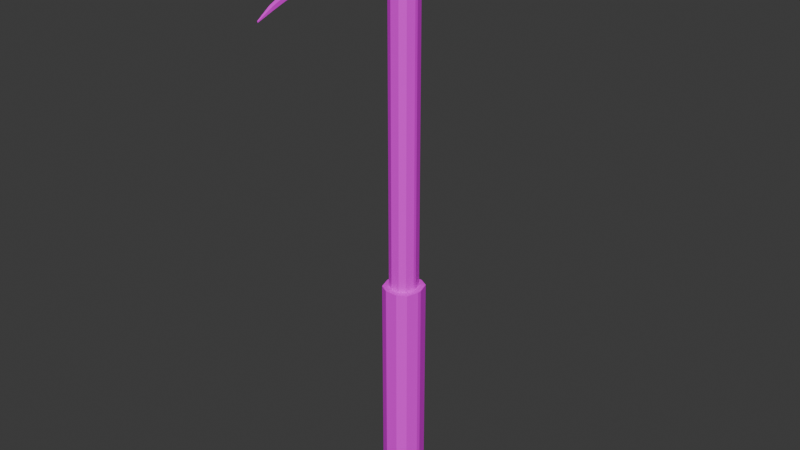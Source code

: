# Source: pick.blend  (saved by Blender 5.0.119; exported with 4.5.12 LTS)
import bpy
from mathutils import Matrix  # noqa: F401  (used for matrix-valued properties, if any)

bpy.ops.wm.read_factory_settings(use_empty=True)
scene = bpy.context.scene
scene.name = 'Scene'

# ---- collections
col_collection = bpy.data.collections.new('Collection'); scene.collection.children.link(col_collection)

# ---- images (referenced by path relative to the original .blend; pixels are not part of the script)
import os
ASSET_DIR = os.environ.get("B2B_ASSET_DIR", "")  # directory of the original .blend (textures are referenced by path, not embedded)
HERE = os.path.dirname(os.path.abspath(__file__))  # packed textures are extracted next to this script under _unpacked/

def load_image(name, relpath, width, height, colorspace="sRGB"):
    """Load a texture the original file referenced (path relative to the .blend, or extracted next to this script)."""
    p = next((c for c in (os.path.join(HERE, relpath), os.path.join(ASSET_DIR, relpath)) if relpath and os.path.exists(c)), "")
    if p:
        img = bpy.data.images.load(p, check_existing=True)
        img.name = name
    else:  # same state as the original file: an image datablock whose file is absent (Cycles renders it pink)
        img = bpy.data.images.new(name, width, height)
        img.source = "FILE"
        img.filepath = "//" + (relpath or name)
    img.colorspace_settings.name = colorspace
    return img
img_128_128_png = load_image('128_128.png', 'pallet/128_128.png', 1024, 1024, 'sRGB')

# ---- materials (node trees are filled in below, after node groups)
mat_pick = bpy.data.materials.new('pick')
mat_pick.alpha_threshold = 0.0
mat_pick.use_backface_culling_lightprobe_volume = False
mat_pick.roughness = 0.5
mat_pick.line_color = (0.0, 0.0, 0.0, 1.0)

# ---- material node trees
mat_pick.use_nodes = True; mat_pick.node_tree.nodes.clear()
_N = mat_pick.node_tree.nodes; _L = mat_pick.node_tree.links
n0 = _N.new('ShaderNodeOutputMaterial'); n0.name = 'Material Output'; n0.location = (200, 100)
n1 = _N.new('ShaderNodeBsdfPrincipled'); n1.name = 'Principled BSDF'; n1.location = (-200, 100)
n2 = _N.new('ShaderNodeTexImage'); n2.name = 'Image Texture'; n2.location = (-529, 144)
n2.image = img_128_128_png
_L.new(n1.outputs[0], n0.inputs[0])
_L.new(n2.outputs[0], n1.inputs[0])
n0.is_active_output = True

# ---- world
world_world = bpy.data.worlds.new('World'); scene.world = world_world
world_world.use_nodes = True; world_world.node_tree.nodes.clear()
_N = world_world.node_tree.nodes; _L = world_world.node_tree.links
n0 = _N.new('ShaderNodeOutputWorld'); n0.name = 'World Output'; n0.location = (200, 100)
n1 = _N.new('ShaderNodeBackground'); n1.name = 'Background'; n1.location = (-200, 100)
n1.inputs[0].default_value = (0.05088, 0.05088, 0.05088, 1.0)
_L.new(n1.outputs[0], n0.inputs[0])
n0.is_active_output = True
world_world.color = (0.05088, 0.05088, 0.05088)
world_world.sun_shadow_jitter_overblur = 0.0

# ---- meshes
me_cube = bpy.data.meshes.new('Cube')
me_cube.from_pydata([(0.2787, -0.2688, 2.959), (-0.2787, -0.2688, 2.959), (0.2787, 0.2886, 2.959), (-0.2787, 0.2886, 2.959), (-0.2787, -0.2688, 3.151), (-0.2787, -0.2688, 3.344), (-0.2787, 0.2886, 3.344), (-0.2787, 0.2886, 3.151), (0.2787, -0.2688, 3.151), (0.2787, -0.2688, 3.344), (0.2787, 0.2886, 3.344), (0.2787, 0.2886, 3.151), (-0.1932, 2.512, 2.967), (-0.1932, 2.512, 2.942), (0.1932, 2.512, 2.967), (0.1932, 2.512, 2.942), (0.07027, 0.2207, -1.871), (-0.07027, 0.2207, -1.871), (0.07027, -0.2009, 2.959), (-0.07027, -0.2009, 2.959), (-0.07027, -0.2009, -1.871), (0.07027, -0.2009, -1.871), (-0.07027, 0.2207, 2.959), (0.07027, 0.2207, 2.959), (0.1018, 0.3153, -1.871), (-0.1018, 0.3153, -1.871), (-0.1018, -0.2956, -1.871), (0.1018, -0.2956, -1.871), (0.1018, 0.3153, -5.128), (-0.1018, 0.3153, -5.128), (-0.1018, -0.2956, -5.128), (0.1018, -0.2956, -5.128), (0.0929, -0.2688, 2.959), (-0.0929, -0.2688, 2.959), (-0.0929, 0.2886, 2.959), (0.0929, 0.2886, 2.959), (-0.0929, 0.2886, 3.151), (0.0929, 0.2886, 3.151), (-0.0929, 0.2886, 3.344), (0.0929, 0.2886, 3.344), (0.1341, -0.2688, 3.144), (-0.1341, -0.2688, 3.144), (0.1341, -0.2688, 3.351), (-0.1341, -0.2688, 3.351), (-0.06513, 2.512, 2.942), (0.06513, 2.512, 2.942), (-0.06513, 2.512, 2.967), (0.06513, 2.512, 2.967), (0.007365, -2.68, 2.883), (-0.007365, -2.68, 2.883), (0.007365, -2.68, 2.898), (-0.007365, -2.68, 2.898), (-0.1235, -0.488, 3.343), (-0.1129, -0.7071, 3.336), (-0.1024, -0.9263, 3.33), (-0.09179, -1.145, 3.31), (-0.08122, -1.365, 3.283), (-0.07064, -1.584, 3.252), (-0.06007, -1.803, 3.216), (-0.04949, -2.022, 3.173), (-0.03892, -2.241, 3.119), (-0.02835, -2.46, 3.027), (0.02835, -2.46, 3.027), (0.03892, -2.241, 3.119), (0.04949, -2.022, 3.173), (0.06007, -1.803, 3.216), (0.07064, -1.584, 3.252), (0.08122, -1.365, 3.283), (0.09179, -1.145, 3.31), (0.1024, -0.9263, 3.33), (0.1129, -0.7071, 3.336), (0.1235, -0.488, 3.343), (0.1235, -0.488, 3.152), (0.1129, -0.7071, 3.163), (0.1024, -0.9263, 3.18), (0.09179, -1.145, 3.18), (0.08122, -1.365, 3.171), (0.07064, -1.584, 3.154), (0.06007, -1.803, 3.129), (0.04949, -2.022, 3.098), (0.03892, -2.241, 3.054), (0.02835, -2.46, 2.975), (-0.02835, -2.46, 2.975), (-0.03892, -2.241, 3.054), (-0.04949, -2.022, 3.098), (-0.06007, -1.803, 3.129), (-0.07064, -1.584, 3.154), (-0.08122, -1.365, 3.171), (-0.09179, -1.145, 3.18), (-0.1024, -0.9263, 3.18), (-0.1129, -0.7071, 3.163), (-0.1235, -0.488, 3.152), (0.2787, 0.5665, 3.322), (0.2748, 0.8444, 3.282), (0.263, 1.122, 3.233), (0.2463, 1.4, 3.185), (0.2279, 1.678, 3.136), (0.2108, 1.956, 3.087), (0.1981, 2.234, 3.03), (-0.1981, 2.234, 3.03), (-0.2108, 1.956, 3.087), (-0.2279, 1.678, 3.136), (-0.2463, 1.4, 3.185), (-0.263, 1.122, 3.233), (-0.2748, 0.8444, 3.283), (-0.2787, 0.5665, 3.322), (0.2787, 0.5665, 3.151), (0.2741, 0.8444, 3.132), (0.262, 1.122, 3.103), (0.2453, 1.4, 3.077), (0.227, 1.678, 3.049), (0.2102, 1.956, 3.021), (0.1979, 2.234, 2.985), (-0.1979, 2.234, 2.985), (-0.2102, 1.956, 3.021), (-0.227, 1.678, 3.049), (-0.2453, 1.4, 3.077), (-0.262, 1.122, 3.103), (-0.2741, 0.8444, 3.132), (-0.2787, 0.5665, 3.151), (0.0929, 0.5665, 3.151), (0.09148, 0.8444, 3.132), (0.08754, 1.122, 3.103), (0.08208, 1.4, 3.077), (0.07611, 1.678, 3.049), (0.07063, 1.956, 3.021), (0.06663, 2.234, 2.985), (-0.0929, 0.5665, 3.151), (-0.09148, 0.8444, 3.132), (-0.08754, 1.122, 3.103), (-0.08208, 1.4, 3.077), (-0.07611, 1.678, 3.049), (-0.07063, 1.956, 3.021), (-0.06663, 2.234, 2.985), (-0.0929, 0.5665, 3.322), (-0.09169, 0.8444, 3.282), (-0.08786, 1.122, 3.233), (-0.08242, 1.4, 3.185), (-0.07639, 1.678, 3.136), (-0.07081, 1.956, 3.087), (-0.0667, 2.234, 3.03), (0.0929, 0.5665, 3.322), (0.09169, 0.8444, 3.282), (0.08786, 1.122, 3.233), (0.08242, 1.4, 3.185), (0.07639, 1.678, 3.136), (0.07081, 1.956, 3.087), (0.0667, 2.234, 3.03), (0.2108, 0.03528, 2.959), (0.07027, 0.2207, 2.959), (0.2787, 0.2886, 2.959), (0.1696, 0.1664, 2.959), (0.07027, 0.2207, -1.871), (0.2108, 0.03528, -1.871), (0.1696, 0.1664, -1.871), (0.07027, -0.2009, 2.959), (0.2108, -0.01552, 2.959), (0.2787, -0.2688, 2.959), (0.1696, -0.1466, 2.959), (0.2108, -0.01552, -1.871), (0.07027, -0.2009, -1.871), (0.1696, -0.1466, -1.871), (-0.07027, 0.2207, 2.959), (-0.2108, 0.03528, 2.959), (-0.2787, 0.2886, 2.959), (-0.1696, 0.1664, 2.959), (-0.2108, 0.03528, -1.871), (-0.07027, 0.2207, -1.871), (-0.1696, 0.1664, -1.871), (-0.2108, -0.01552, 2.959), (-0.07027, -0.2009, 2.959), (-0.2787, -0.2688, 2.959), (-0.1696, -0.1466, 2.959), (-0.07027, -0.2009, -1.871), (-0.2108, -0.01552, -1.871), (-0.1696, -0.1466, -1.871), (-0.1018, 0.3153, -1.871), (-0.3055, 0.0434, -1.871), (-0.2458, 0.2357, -1.871), (-0.3055, -0.02365, -1.871), (-0.1018, -0.2956, -1.871), (-0.2458, -0.2159, -1.871), (0.3055, 0.0434, -1.871), (0.1018, 0.3153, -1.871), (0.2458, 0.2357, -1.871), (0.1018, -0.2956, -1.871), (0.3055, -0.02365, -1.871), (0.2458, -0.2159, -1.871), (-0.3055, 0.0434, -5.128), (-0.1018, 0.3153, -5.128), (-0.2458, 0.2357, -5.128), (-0.1018, -0.2956, -5.128), (-0.3055, -0.02365, -5.128), (-0.2458, -0.2159, -5.128), (0.1018, 0.3153, -5.128), (0.3055, 0.0434, -5.128), (0.2458, 0.2357, -5.128), (0.3055, -0.02365, -5.128), (0.1018, -0.2956, -5.128), (0.2458, -0.2159, -5.128), (0.1506, -0.1408, 3.536), (0.2787, -0.2688, 3.408), (0.2412, -0.2313, 3.498), (-0.1506, -0.1408, 3.536), (-0.2787, -0.2688, 3.408), (-0.2412, -0.2313, 3.498), (0.2787, 0.2886, 3.408), (0.1506, 0.1605, 3.536), (0.2412, 0.2511, 3.498), (-0.1506, 0.1605, 3.536), (-0.2787, 0.2886, 3.408), (-0.2412, 0.2511, 3.498), (0.0929, -0.2688, 3.408), (0.0929, -0.1408, 3.536), (0.0929, -0.2313, 3.498), (-0.0929, -0.1408, 3.536), (-0.0929, -0.2688, 3.408), (-0.0929, -0.2313, 3.498), (-0.0929, 0.2886, 3.408), (-0.0929, 0.1605, 3.536), (-0.0929, 0.2511, 3.498), (0.0929, 0.1605, 3.536), (0.0929, 0.2886, 3.408), (0.0929, 0.2511, 3.498)], [], [(147, 98, 14, 47), (41, 43, 5, 4, 1, 33, 32, 0, 8, 9, 42, 40), (44, 13, 12, 46), (98, 112, 15, 14), (113, 99, 12, 13), (133, 113, 13, 44), (112, 126, 45, 15), (126, 133, 44, 45), (15, 45, 47, 14), (45, 44, 46, 47), (62, 61, 51, 50), (99, 140, 46, 12), (140, 147, 47, 46), (34, 3, 7, 36, 37, 11, 2, 35), (23, 22, 34, 35), (29, 28, 31, 30), (21, 20, 26, 27), (19, 18, 32, 33), (49, 48, 50, 51), (82, 81, 48, 49), (61, 82, 49, 51), (81, 62, 50, 48), (40, 42, 71, 72), (72, 71, 70, 73), (73, 70, 69, 74), (74, 69, 68, 75), (75, 68, 67, 76), (76, 67, 66, 77), (77, 66, 65, 78), (78, 65, 64, 79), (79, 64, 63, 80), (80, 63, 62, 81), (43, 41, 91, 52), (52, 91, 90, 53), (53, 90, 89, 54), (54, 89, 88, 55), (55, 88, 87, 56), (56, 87, 86, 57), (57, 86, 85, 58), (58, 85, 84, 59), (59, 84, 83, 60), (60, 83, 82, 61), (41, 40, 72, 91), (91, 72, 73, 90), (90, 73, 74, 89), (89, 74, 75, 88), (88, 75, 76, 87), (87, 76, 77, 86), (86, 77, 78, 85), (85, 78, 79, 84), (84, 79, 80, 83), (83, 80, 81, 82), (42, 43, 52, 71), (71, 52, 53, 70), (70, 53, 54, 69), (69, 54, 55, 68), (68, 55, 56, 67), (67, 56, 57, 66), (66, 57, 58, 65), (65, 58, 59, 64), (64, 59, 60, 63), (63, 60, 61, 62), (38, 39, 141, 134), (134, 141, 142, 135), (135, 142, 143, 136), (136, 143, 144, 137), (137, 144, 145, 138), (138, 145, 146, 139), (139, 146, 147, 140), (6, 38, 134, 105), (105, 134, 135, 104), (104, 135, 136, 103), (103, 136, 137, 102), (102, 137, 138, 101), (101, 138, 139, 100), (100, 139, 140, 99), (37, 36, 127, 120), (120, 127, 128, 121), (121, 128, 129, 122), (122, 129, 130, 123), (123, 130, 131, 124), (124, 131, 132, 125), (125, 132, 133, 126), (11, 37, 120, 106), (106, 120, 121, 107), (107, 121, 122, 108), (108, 122, 123, 109), (109, 123, 124, 110), (110, 124, 125, 111), (111, 125, 126, 112), (36, 7, 119, 127), (127, 119, 118, 128), (128, 118, 117, 129), (129, 117, 116, 130), (130, 116, 115, 131), (131, 115, 114, 132), (132, 114, 113, 133), (7, 6, 105, 119), (119, 105, 104, 118), (118, 104, 103, 117), (117, 103, 102, 116), (116, 102, 101, 115), (115, 101, 100, 114), (114, 100, 99, 113), (10, 11, 106, 92), (92, 106, 107, 93), (93, 107, 108, 94), (94, 108, 109, 95), (95, 109, 110, 96), (96, 110, 111, 97), (97, 111, 112, 98), (39, 10, 92, 141), (141, 92, 93, 142), (142, 93, 94, 143), (143, 94, 95, 144), (144, 95, 96, 145), (145, 96, 97, 146), (146, 97, 98, 147), (148, 151, 150), (151, 149, 150), (155, 158, 157), (158, 156, 157), (162, 165, 164), (165, 163, 164), (169, 172, 171), (172, 170, 171), (148, 153, 154, 151), (151, 154, 152, 149), (173, 170, 172, 175), (175, 172, 169, 174), (155, 160, 161, 158), (158, 161, 159, 156), (162, 167, 168, 165), (165, 168, 166, 163), (23, 149, 152, 16, 17, 167, 162, 22), (153, 148, 156, 159), (150, 149, 23, 35, 2), (157, 156, 148, 150, 2, 0), (19, 170, 173, 20, 21, 160, 155, 18), (18, 155, 157, 0, 32), (174, 169, 163, 166), (164, 163, 169, 171, 1, 3), (22, 162, 164, 3, 34), (171, 170, 19, 33, 1), (185, 198, 199, 187), (187, 199, 197, 186), (194, 183, 184, 196), (196, 184, 182, 195), (188, 177, 178, 190), (190, 178, 176, 189), (179, 192, 193, 181), (181, 193, 191, 180), (166, 168, 167, 17, 16, 152, 154, 153, 159, 161, 160, 21, 27, 185, 187, 186, 182, 184, 183, 24, 25, 176, 178, 177, 179, 181, 180, 26, 20, 173, 175, 174), (24, 183, 194, 28, 29, 189, 176, 25), (179, 177, 188, 192), (26, 180, 191, 30, 31, 198, 185, 27), (182, 186, 197, 195), (188, 190, 189, 29, 30, 191, 193, 192), (28, 194, 196, 195, 197, 199, 198, 31), (215, 203, 205, 217), (217, 205, 204, 216), (207, 200, 202, 208), (208, 202, 201, 206), (203, 209, 211, 205), (205, 211, 210, 204), (221, 207, 208, 223), (223, 208, 206, 222), (200, 213, 214, 202), (202, 214, 212, 201), (213, 215, 217, 214), (214, 217, 216, 212), (209, 219, 220, 211), (211, 220, 218, 210), (219, 221, 223, 220), (220, 223, 222, 218), (219, 209, 203, 215, 213, 200, 207, 221), (10, 206, 201, 9, 8, 0, 2, 11), (42, 9, 201, 212, 216, 204, 5, 43), (5, 204, 210, 6, 7, 3, 1, 4), (38, 6, 210, 218, 222, 206, 10, 39)])
_uv = me_cube.uv_layers.new(name='UVMap')
_uv.uv.foreach_set('vector', [0.6963, 0.714, 0.7001, 0.714, 0.7, 0.7176, 0.6963, 0.7176, 0.7392, 0.6966, 0.7362, 0.6966, 0.7363, 0.6929, 0.7391, 0.6929, 0.7419, 0.6929, 0.7419, 0.6976, 0.7419, 0.7024, 0.7419, 0.7071, 0.7391, 0.7071, 0.7363, 0.7071, 0.7362, 0.7034, 0.7392, 0.7034, 0.707, 0.6973, 0.7057, 0.6973, 0.7057, 0.6968, 0.707, 0.6968, 0.6778, 0.7119, 0.6784, 0.7119, 0.679, 0.719, 0.6787, 0.719, 0.6796, 0.7119, 0.6803, 0.7119, 0.6794, 0.719, 0.679, 0.719, 0.7125, 0.6723, 0.7163, 0.6723, 0.7162, 0.6759, 0.7125, 0.6759, 0.7048, 0.6723, 0.7086, 0.6723, 0.7087, 0.6759, 0.705, 0.6759, 0.7086, 0.6723, 0.7125, 0.6723, 0.7125, 0.6759, 0.7087, 0.6759, 0.7095, 0.6973, 0.7083, 0.6973, 0.7083, 0.6968, 0.7095, 0.6968, 0.7083, 0.6973, 0.707, 0.6973, 0.707, 0.6968, 0.7083, 0.6968, 0.7234, 0.6502, 0.7217, 0.6502, 0.7224, 0.6475, 0.7228, 0.6475, 0.6886, 0.714, 0.6924, 0.714, 0.6925, 0.7176, 0.6888, 0.7176, 0.6924, 0.714, 0.6963, 0.714, 0.6963, 0.7176, 0.6925, 0.7176, 0.7168, 0.701, 0.715, 0.701, 0.715, 0.6968, 0.7168, 0.6968, 0.7186, 0.6968, 0.7204, 0.6968, 0.7204, 0.701, 0.7186, 0.701, 0.7411, 0.6875, 0.7411, 0.684, 0.7421, 0.6834, 0.7421, 0.6881, 0.2427, 0.5775, 0.2427, 0.5824, 0.2342, 0.5824, 0.2342, 0.5775, 0.2414, 0.5965, 0.2414, 0.5931, 0.2427, 0.5924, 0.2427, 0.5973, 0.735, 0.684, 0.735, 0.6875, 0.734, 0.6881, 0.734, 0.6834, 0.7431, 0.6981, 0.7431, 0.6985, 0.7429, 0.6985, 0.7429, 0.6981, 0.6959, 0.6501, 0.6942, 0.6501, 0.6949, 0.6473, 0.6953, 0.6473, 0.7285, 0.7036, 0.7293, 0.7036, 0.7303, 0.7092, 0.73, 0.7092, 0.7312, 0.7036, 0.732, 0.7036, 0.7305, 0.7092, 0.7303, 0.7092, 0.7303, 0.6476, 0.7333, 0.6475, 0.7335, 0.6531, 0.7307, 0.6532, 0.7307, 0.6532, 0.7335, 0.6531, 0.7337, 0.6586, 0.7312, 0.6588, 0.7312, 0.6588, 0.7337, 0.6586, 0.734, 0.6642, 0.7318, 0.6643, 0.7318, 0.6643, 0.734, 0.6642, 0.734, 0.6698, 0.7322, 0.6699, 0.7322, 0.6699, 0.734, 0.6698, 0.734, 0.6754, 0.7324, 0.6755, 0.7324, 0.6755, 0.734, 0.6754, 0.7339, 0.6811, 0.7325, 0.6811, 0.7325, 0.6811, 0.7339, 0.6811, 0.7337, 0.6867, 0.7325, 0.6867, 0.7325, 0.6867, 0.7337, 0.6867, 0.7334, 0.6923, 0.7323, 0.6923, 0.7323, 0.6923, 0.7334, 0.6923, 0.733, 0.6979, 0.732, 0.698, 0.732, 0.698, 0.733, 0.6979, 0.732, 0.7036, 0.7312, 0.7036, 0.7273, 0.6475, 0.7303, 0.6476, 0.7298, 0.6532, 0.727, 0.6531, 0.727, 0.6531, 0.7298, 0.6532, 0.7293, 0.6588, 0.7268, 0.6586, 0.7268, 0.6586, 0.7293, 0.6588, 0.7287, 0.6643, 0.7265, 0.6642, 0.7265, 0.6642, 0.7287, 0.6643, 0.7283, 0.6699, 0.7265, 0.6698, 0.7265, 0.6698, 0.7283, 0.6699, 0.7281, 0.6755, 0.7265, 0.6754, 0.7265, 0.6754, 0.7281, 0.6755, 0.728, 0.6811, 0.7266, 0.6811, 0.7266, 0.6811, 0.728, 0.6811, 0.7281, 0.6867, 0.7268, 0.6867, 0.7268, 0.6867, 0.7281, 0.6867, 0.7282, 0.6923, 0.7271, 0.6923, 0.7271, 0.6923, 0.7282, 0.6923, 0.7285, 0.698, 0.7275, 0.6979, 0.7275, 0.6979, 0.7285, 0.698, 0.7293, 0.7036, 0.7285, 0.7036, 0.699, 0.678, 0.6912, 0.678, 0.6915, 0.6752, 0.6987, 0.6752, 0.6987, 0.6752, 0.6915, 0.6752, 0.6918, 0.6724, 0.6984, 0.6724, 0.6984, 0.6724, 0.6918, 0.6724, 0.6921, 0.6696, 0.698, 0.6696, 0.698, 0.6696, 0.6921, 0.6696, 0.6924, 0.6668, 0.6977, 0.6668, 0.6977, 0.6668, 0.6924, 0.6668, 0.6927, 0.664, 0.6974, 0.664, 0.6974, 0.664, 0.6927, 0.664, 0.693, 0.6612, 0.6971, 0.6612, 0.6971, 0.6612, 0.693, 0.6612, 0.6933, 0.6585, 0.6968, 0.6585, 0.6968, 0.6585, 0.6933, 0.6585, 0.6936, 0.6557, 0.6965, 0.6557, 0.6965, 0.6557, 0.6936, 0.6557, 0.6939, 0.6529, 0.6962, 0.6529, 0.6962, 0.6529, 0.6939, 0.6529, 0.6942, 0.6501, 0.6959, 0.6501, 0.7265, 0.6779, 0.7187, 0.6779, 0.719, 0.6751, 0.7262, 0.6751, 0.7262, 0.6751, 0.719, 0.6751, 0.7193, 0.6723, 0.7259, 0.6723, 0.7259, 0.6723, 0.7193, 0.6723, 0.7196, 0.6696, 0.7255, 0.6696, 0.7255, 0.6696, 0.7196, 0.6696, 0.7199, 0.6668, 0.7252, 0.6668, 0.7252, 0.6668, 0.7199, 0.6668, 0.7202, 0.664, 0.7249, 0.664, 0.7249, 0.664, 0.7202, 0.664, 0.7205, 0.6612, 0.7246, 0.6612, 0.7246, 0.6612, 0.7205, 0.6612, 0.7208, 0.6584, 0.7243, 0.6584, 0.7243, 0.6584, 0.7208, 0.6584, 0.7211, 0.6557, 0.724, 0.6557, 0.724, 0.6557, 0.7211, 0.6557, 0.7214, 0.6529, 0.7237, 0.6529, 0.7237, 0.6529, 0.7214, 0.6529, 0.7217, 0.6502, 0.7234, 0.6502, 0.6917, 0.689, 0.6971, 0.689, 0.6971, 0.6926, 0.6917, 0.6926, 0.6917, 0.6926, 0.6971, 0.6926, 0.6971, 0.6961, 0.6917, 0.6961, 0.6917, 0.6961, 0.6971, 0.6961, 0.6969, 0.6997, 0.6918, 0.6997, 0.6918, 0.6997, 0.6969, 0.6997, 0.6968, 0.7033, 0.692, 0.7033, 0.692, 0.7033, 0.6968, 0.7033, 0.6966, 0.7069, 0.6922, 0.7069, 0.6922, 0.7069, 0.6966, 0.7069, 0.6964, 0.7104, 0.6923, 0.7104, 0.6923, 0.7104, 0.6964, 0.7104, 0.6963, 0.714, 0.6924, 0.714, 0.6863, 0.689, 0.6917, 0.689, 0.6917, 0.6926, 0.6863, 0.6926, 0.6863, 0.6926, 0.6917, 0.6926, 0.6917, 0.6961, 0.6864, 0.6961, 0.6864, 0.6961, 0.6917, 0.6961, 0.6918, 0.6997, 0.6867, 0.6997, 0.6867, 0.6997, 0.6918, 0.6997, 0.692, 0.7033, 0.6872, 0.7033, 0.6872, 0.7033, 0.692, 0.7033, 0.6922, 0.7069, 0.6878, 0.7069, 0.6878, 0.7069, 0.6922, 0.7069, 0.6923, 0.7104, 0.6883, 0.7104, 0.6883, 0.7104, 0.6923, 0.7104, 0.6924, 0.714, 0.6886, 0.714, 0.7079, 0.6475, 0.7133, 0.6475, 0.7133, 0.651, 0.7079, 0.651, 0.7079, 0.651, 0.7133, 0.651, 0.7132, 0.6546, 0.7079, 0.6546, 0.7079, 0.6546, 0.7132, 0.6546, 0.7131, 0.6581, 0.708, 0.6581, 0.708, 0.6581, 0.7131, 0.6581, 0.713, 0.6617, 0.7082, 0.6617, 0.7082, 0.6617, 0.713, 0.6617, 0.7128, 0.6652, 0.7084, 0.6652, 0.7084, 0.6652, 0.7128, 0.6652, 0.7126, 0.6688, 0.7085, 0.6688, 0.7085, 0.6688, 0.7126, 0.6688, 0.7125, 0.6723, 0.7086, 0.6723, 0.7025, 0.6475, 0.7079, 0.6475, 0.7079, 0.651, 0.7025, 0.651, 0.7025, 0.651, 0.7079, 0.651, 0.7079, 0.6546, 0.7026, 0.6546, 0.7026, 0.6546, 0.7079, 0.6546, 0.708, 0.6581, 0.703, 0.6581, 0.703, 0.6581, 0.708, 0.6581, 0.7082, 0.6617, 0.7035, 0.6617, 0.7035, 0.6617, 0.7082, 0.6617, 0.7084, 0.6652, 0.704, 0.6652, 0.704, 0.6652, 0.7084, 0.6652, 0.7085, 0.6688, 0.7045, 0.6688, 0.7045, 0.6688, 0.7085, 0.6688, 0.7086, 0.6723, 0.7048, 0.6723, 0.7133, 0.6475, 0.7187, 0.6475, 0.7187, 0.651, 0.7133, 0.651, 0.7133, 0.651, 0.7187, 0.651, 0.7185, 0.6546, 0.7132, 0.6546, 0.7132, 0.6546, 0.7185, 0.6546, 0.7182, 0.6581, 0.7131, 0.6581, 0.7131, 0.6581, 0.7182, 0.6581, 0.7177, 0.6617, 0.713, 0.6617, 0.713, 0.6617, 0.7177, 0.6617, 0.7172, 0.6652, 0.7128, 0.6652, 0.7128, 0.6652, 0.7172, 0.6652, 0.7167, 0.6688, 0.7126, 0.6688, 0.7126, 0.6688, 0.7167, 0.6688, 0.7163, 0.6723, 0.7125, 0.6723, 0.6819, 0.6622, 0.6847, 0.6622, 0.6844, 0.6693, 0.6819, 0.6693, 0.6819, 0.6693, 0.6844, 0.6693, 0.6838, 0.6764, 0.6816, 0.6764, 0.6816, 0.6764, 0.6838, 0.6764, 0.6831, 0.6835, 0.6812, 0.6835, 0.6812, 0.6835, 0.6831, 0.6835, 0.6825, 0.6906, 0.6809, 0.6906, 0.6809, 0.6906, 0.6825, 0.6906, 0.6818, 0.6977, 0.6805, 0.6977, 0.6805, 0.6977, 0.6818, 0.6977, 0.6811, 0.7048, 0.6801, 0.7048, 0.6801, 0.7048, 0.6811, 0.7048, 0.6803, 0.7119, 0.6796, 0.7119, 0.6734, 0.6622, 0.6762, 0.6622, 0.6762, 0.6693, 0.6737, 0.6693, 0.6737, 0.6693, 0.6762, 0.6693, 0.6764, 0.6764, 0.6742, 0.6764, 0.6742, 0.6764, 0.6764, 0.6764, 0.6768, 0.6835, 0.6749, 0.6835, 0.6749, 0.6835, 0.6768, 0.6835, 0.6772, 0.6906, 0.6756, 0.6906, 0.6756, 0.6906, 0.6772, 0.6906, 0.6775, 0.6977, 0.6763, 0.6977, 0.6763, 0.6977, 0.6775, 0.6977, 0.6779, 0.7048, 0.677, 0.7048, 0.677, 0.7048, 0.6779, 0.7048, 0.6784, 0.7119, 0.6778, 0.7119, 0.6971, 0.689, 0.7025, 0.689, 0.7025, 0.6926, 0.6971, 0.6926, 0.6971, 0.6926, 0.7025, 0.6926, 0.7024, 0.6961, 0.6971, 0.6961, 0.6971, 0.6961, 0.7024, 0.6961, 0.702, 0.6997, 0.6969, 0.6997, 0.6969, 0.6997, 0.702, 0.6997, 0.7015, 0.7033, 0.6968, 0.7033, 0.6968, 0.7033, 0.7015, 0.7033, 0.701, 0.7069, 0.6966, 0.7069, 0.6966, 0.7069, 0.701, 0.7069, 0.7005, 0.7104, 0.6964, 0.7104, 0.6964, 0.7104, 0.7005, 0.7104, 0.7001, 0.714, 0.6963, 0.714, 0.7385, 0.6911, 0.7404, 0.6901, 0.7421, 0.6929, 0.7404, 0.6901, 0.7411, 0.6875, 0.7421, 0.6929, 0.735, 0.6875, 0.7358, 0.6901, 0.734, 0.6929, 0.7358, 0.6901, 0.7377, 0.6911, 0.734, 0.6929, 0.7411, 0.684, 0.7404, 0.6814, 0.7421, 0.6786, 0.7404, 0.6814, 0.7385, 0.6804, 0.7421, 0.6786, 0.7377, 0.6804, 0.7358, 0.6814, 0.734, 0.6786, 0.7358, 0.6814, 0.735, 0.684, 0.734, 0.6786, 0.3817, 0.7348, 0.3817, 0.8038, 0.3775, 0.8038, 0.3775, 0.7348, 0.3631, 0.7354, 0.3631, 0.8041, 0.3599, 0.8042, 0.3599, 0.7355, 0.3709, 0.8041, 0.3709, 0.7355, 0.3741, 0.7354, 0.3741, 0.804, 0.3876, 0.8038, 0.3876, 0.7348, 0.3919, 0.7348, 0.3919, 0.8038, 0.3663, 0.7355, 0.3663, 0.8041, 0.3631, 0.804, 0.3631, 0.7354, 0.3876, 0.7348, 0.3876, 0.8038, 0.3834, 0.8038, 0.3834, 0.7348, 0.3553, 0.7355, 0.3553, 0.8042, 0.3521, 0.8041, 0.3521, 0.7354, 0.3978, 0.7348, 0.3978, 0.8038, 0.3936, 0.8038, 0.3936, 0.7348, 0.3599, 0.7355, 0.3599, 0.7355, 0.3599, 0.8042, 0.3599, 0.8042, 0.3553, 0.8042, 0.3553, 0.8042, 0.3553, 0.7355, 0.3553, 0.7355, 0.3817, 0.8038, 0.3817, 0.7348, 0.3834, 0.7348, 0.3834, 0.8038, 0.7421, 0.6929, 0.7411, 0.6875, 0.7411, 0.6875, 0.7421, 0.6881, 0.7421, 0.6929, 0.734, 0.6929, 0.7377, 0.6911, 0.7385, 0.6911, 0.7421, 0.6929, 0.7421, 0.6929, 0.734, 0.6929, 0.3709, 0.7355, 0.3709, 0.7355, 0.3709, 0.8041, 0.3709, 0.8041, 0.3663, 0.8041, 0.3663, 0.8041, 0.3663, 0.7355, 0.3663, 0.7355, 0.735, 0.6875, 0.735, 0.6875, 0.734, 0.6929, 0.734, 0.6929, 0.734, 0.6881, 0.3919, 0.8038, 0.3919, 0.7348, 0.3936, 0.7348, 0.3936, 0.8038, 0.7421, 0.6786, 0.7385, 0.6804, 0.7377, 0.6804, 0.734, 0.6786, 0.734, 0.6786, 0.7421, 0.6786, 0.7411, 0.684, 0.7411, 0.684, 0.7421, 0.6786, 0.7421, 0.6786, 0.7421, 0.6834, 0.734, 0.6786, 0.735, 0.684, 0.735, 0.684, 0.734, 0.6834, 0.734, 0.6786, 0.1963, 0.5664, 0.1963, 0.6059, 0.1923, 0.6058, 0.1923, 0.5663, 0.2198, 0.5663, 0.2198, 0.606, 0.2144, 0.606, 0.2144, 0.5664, 0.1883, 0.6059, 0.1883, 0.5664, 0.1923, 0.5663, 0.1923, 0.6059, 0.2072, 0.606, 0.2072, 0.5663, 0.2126, 0.5664, 0.2126, 0.606, 0.227, 0.606, 0.227, 0.5664, 0.2323, 0.5663, 0.2323, 0.606, 0.1787, 0.6059, 0.1787, 0.5663, 0.1827, 0.5664, 0.1827, 0.6059, 0.2251, 0.5664, 0.2251, 0.606, 0.2198, 0.606, 0.2198, 0.5663, 0.2059, 0.5663, 0.2059, 0.6058, 0.2019, 0.6059, 0.2019, 0.5664, 0.2381, 0.5897, 0.2363, 0.5907, 0.2356, 0.5931, 0.2356, 0.5931, 0.2356, 0.5965, 0.2356, 0.5965, 0.2363, 0.599, 0.2381, 0.6, 0.2388, 0.6, 0.2406, 0.599, 0.2414, 0.5965, 0.2414, 0.5965, 0.2427, 0.5973, 0.2427, 0.5973, 0.2416, 0.6008, 0.2389, 0.6023, 0.238, 0.6023, 0.2353, 0.6008, 0.2342, 0.5973, 0.2342, 0.5973, 0.2342, 0.5924, 0.2342, 0.5924, 0.2353, 0.5888, 0.238, 0.5874, 0.2389, 0.5874, 0.2416, 0.5888, 0.2427, 0.5924, 0.2427, 0.5924, 0.2414, 0.5931, 0.2414, 0.5931, 0.2406, 0.5907, 0.2388, 0.5897, 0.1883, 0.5664, 0.1883, 0.5664, 0.1883, 0.6059, 0.1883, 0.6059, 0.1827, 0.6059, 0.1827, 0.6059, 0.1827, 0.5664, 0.1827, 0.5664, 0.2251, 0.5664, 0.227, 0.5664, 0.227, 0.606, 0.2251, 0.606, 0.2019, 0.5664, 0.2019, 0.5664, 0.2019, 0.6059, 0.2019, 0.6059, 0.1963, 0.6059, 0.1963, 0.6059, 0.1963, 0.5664, 0.1963, 0.5664, 0.2126, 0.5664, 0.2144, 0.5664, 0.2144, 0.606, 0.2126, 0.606, 0.2389, 0.5725, 0.2416, 0.574, 0.2427, 0.5775, 0.2427, 0.5775, 0.2342, 0.5775, 0.2342, 0.5775, 0.2353, 0.574, 0.238, 0.5725, 0.2427, 0.5824, 0.2427, 0.5824, 0.2416, 0.5859, 0.2389, 0.5874, 0.238, 0.5874, 0.2353, 0.5859, 0.2342, 0.5824, 0.2342, 0.5824, 0.7237, 0.7055, 0.7243, 0.7055, 0.7252, 0.7075, 0.7237, 0.7075, 0.734, 0.6976, 0.734, 0.6938, 0.7354, 0.6929, 0.7354, 0.6976, 0.7213, 0.6988, 0.7213, 0.7055, 0.7204, 0.7075, 0.7204, 0.6968, 0.6711, 0.6613, 0.6712, 0.6489, 0.6725, 0.648, 0.6725, 0.6622, 0.7243, 0.7055, 0.7243, 0.6988, 0.7252, 0.6968, 0.7252, 0.7075, 0.6869, 0.6489, 0.6869, 0.6613, 0.6856, 0.6622, 0.6855, 0.648, 0.7219, 0.6988, 0.7213, 0.6988, 0.7204, 0.6968, 0.7219, 0.6968, 0.7132, 0.6968, 0.7146, 0.6968, 0.715, 0.6988, 0.7132, 0.6988, 0.7213, 0.7055, 0.7219, 0.7055, 0.7219, 0.7075, 0.7204, 0.7075, 0.734, 0.7061, 0.734, 0.7024, 0.7354, 0.7024, 0.7354, 0.7071, 0.7219, 0.7055, 0.7237, 0.7055, 0.7237, 0.7075, 0.7219, 0.7075, 0.734, 0.7024, 0.734, 0.6976, 0.7354, 0.6976, 0.7354, 0.7024, 0.7243, 0.6988, 0.7237, 0.6988, 0.7237, 0.6968, 0.7252, 0.6968, 0.7099, 0.6968, 0.7113, 0.6968, 0.7113, 0.6988, 0.7095, 0.6988, 0.7237, 0.6988, 0.7219, 0.6988, 0.7219, 0.6968, 0.7237, 0.6968, 0.7113, 0.6968, 0.7132, 0.6968, 0.7132, 0.6988, 0.7113, 0.6988, 0.7237, 0.6988, 0.7243, 0.6988, 0.7243, 0.7055, 0.7237, 0.7055, 0.7219, 0.7055, 0.7213, 0.7055, 0.7213, 0.6988, 0.7219, 0.6988, 0.6734, 0.6622, 0.6725, 0.6622, 0.6725, 0.648, 0.6734, 0.648, 0.6762, 0.648, 0.679, 0.648, 0.679, 0.6622, 0.6762, 0.6622, 0.7362, 0.7034, 0.7363, 0.7071, 0.7354, 0.7071, 0.7354, 0.7024, 0.7354, 0.6976, 0.7354, 0.6929, 0.7363, 0.6929, 0.7362, 0.6966, 0.6846, 0.648, 0.6855, 0.648, 0.6856, 0.6622, 0.6847, 0.6622, 0.6819, 0.6622, 0.6791, 0.6622, 0.679, 0.648, 0.6818, 0.648, 0.7113, 0.7003, 0.7095, 0.7003, 0.7095, 0.6988, 0.7113, 0.6988, 0.7132, 0.6988, 0.715, 0.6988, 0.715, 0.7003, 0.7132, 0.7003])
me_cube.materials.append(mat_pick)
me_cube.use_mirror_vertex_groups = False
me_cube.update()

# ---- objects
ob_cube = bpy.data.objects.new('Cube', me_cube)

# ---- transforms, parenting, visibility, modifiers, constraints
ob_cube.location = (-1.929e-09, 0.0, 0.0)
ob_cube.lock_rotations_4d = False
ob_cube.empty_display_type = 'ARROWS'
ob_cube.lineart.crease_threshold = 0.0

# ---- collection membership
col_collection.objects.link(ob_cube)

# ---- scene / render settings (as saved in the file)
scene.frame_start = 1; scene.frame_end = 250; scene.frame_set(5)
scene.render.engine = 'BLENDER_EEVEE_NEXT'
scene.render.bake_bias = 0.0
scene.render.bake_samples = 0
scene.cycles.sampling_pattern = 'TABULATED_SOBOL'
scene.eevee.use_volume_custom_range = False
bpy.context.view_layer.update()

# ---- added for rendering (the .blend has no active camera and no usable light): camera, sun
cam_auto = bpy.data.cameras.new('AutoCamera')
cam_auto.lens = 50.0
cam_auto.sensor_width = 36.0
cam_auto.clip_end = 1000.0
ob_auto_camera = bpy.data.objects.new('AutoCamera', cam_auto)
scene.collection.objects.link(ob_auto_camera)
ob_auto_camera.location = (9.36204, -11.3183, 6.69342)
ob_auto_camera.rotation_euler = (1.09748, -7.21219e-08, 0.694738)
scene.camera = ob_auto_camera
light_auto_sun = bpy.data.lights.new('AutoSun', 'SUN')
light_auto_sun.energy = 3.0
light_auto_sun.angle = 0.0523599
ob_auto_sun = bpy.data.objects.new('AutoSun', light_auto_sun)
scene.collection.objects.link(ob_auto_sun)
ob_auto_sun.rotation_euler = (0.872665, 0.174533, 0.523599)
bpy.context.view_layer.update()
